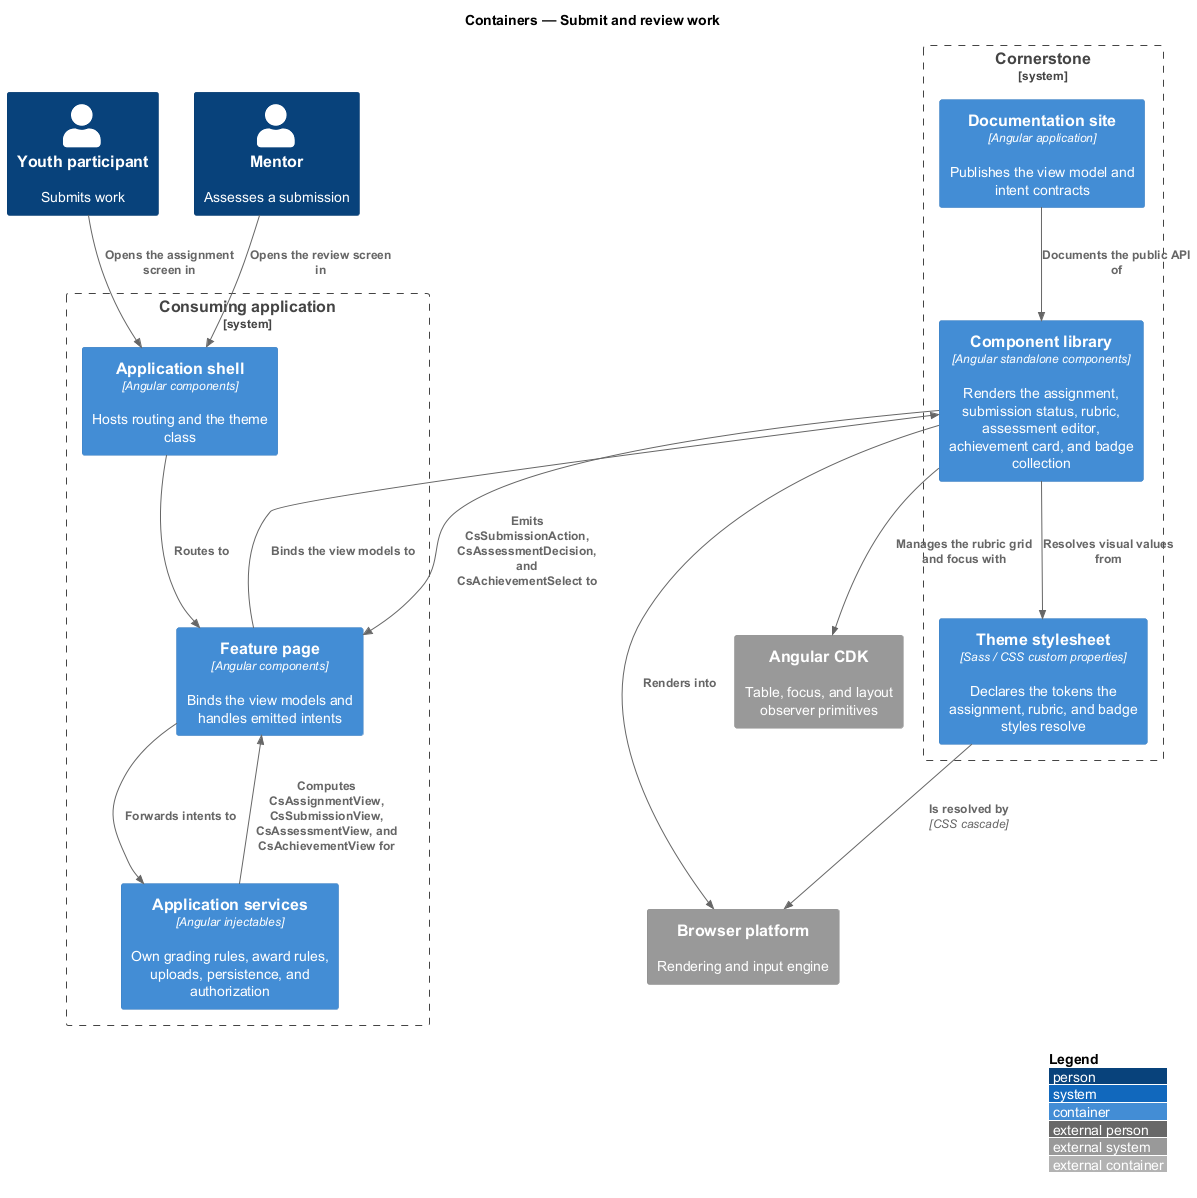

The diagram above was rendered by PlantUML. Its source (embedded in the PNG):
@startuml
!include <C4/C4_Container>
LAYOUT_WITH_LEGEND()
title Containers — Submit and review work

Person(youth, "Youth participant", "Submits work")
Person(mentor, "Mentor", "Assesses a submission")

System_Boundary(cornerstone, "Cornerstone") {
  Container(lib, "Component library", "Angular standalone components", "Renders the assignment, submission status, rubric, assessment editor, achievement card, and badge collection")
  Container(theme, "Theme stylesheet", "Sass / CSS custom properties", "Declares the tokens the assignment, rubric, and badge styles resolve")
  Container(docs, "Documentation site", "Angular application", "Publishes the view model and intent contracts")
}

System_Boundary(app, "Consuming application") {
  Container(shell, "Application shell", "Angular components", "Hosts routing and the theme class")
  Container(page, "Feature page", "Angular components", "Binds the view models and handles emitted intents")
  Container(services, "Application services", "Angular injectables", "Own grading rules, award rules, uploads, persistence, and authorization")
}

System_Ext(cdk, "Angular CDK", "Table, focus, and layout observer primitives")
System_Ext(browser, "Browser platform", "Rendering and input engine")

Rel(youth, shell, "Opens the assignment screen in")
Rel(mentor, shell, "Opens the review screen in")
Rel(shell, page, "Routes to")
Rel(services, page, "Computes CsAssignmentView, CsSubmissionView, CsAssessmentView, and CsAchievementView for")
Rel(page, lib, "Binds the view models to")
Rel(lib, page, "Emits CsSubmissionAction, CsAssessmentDecision, and CsAchievementSelect to")
Rel(page, services, "Forwards intents to")
Rel(lib, theme, "Resolves visual values from")
Rel(lib, cdk, "Manages the rubric grid and focus with")
Rel(lib, browser, "Renders into")
Rel(theme, browser, "Is resolved by", "CSS cascade")
Rel(docs, lib, "Documents the public API of")
@enduml